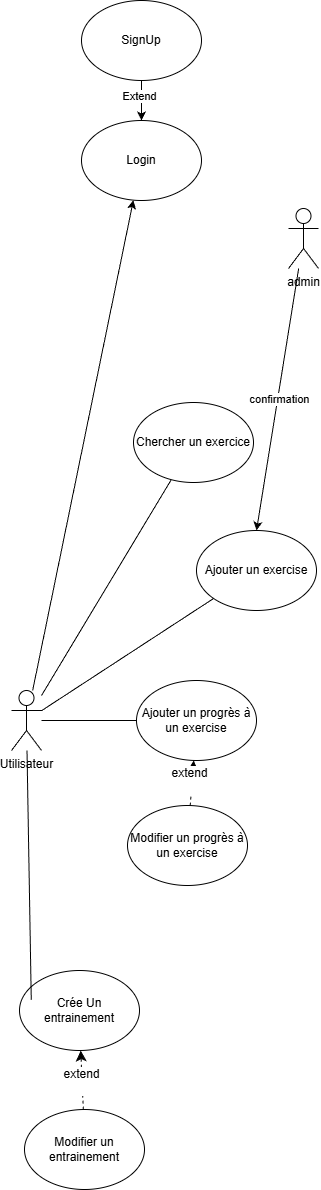

The diagram above was exported from draw.io. Its source (the exported page's mxGraphModel, read from the mxfile embedded in the PNG):
<mxGraphModel dx="1019" dy="1067" grid="0" gridSize="10" guides="1" tooltips="1" connect="1" arrows="1" fold="1" page="0" pageScale="1" pageWidth="850" pageHeight="1100" background="#ffffff" math="0" shadow="0">
  <root>
    <mxCell id="0" />
    <mxCell id="1" parent="0" />
    <mxCell id="Yq4sLEL1raDiaqig-aLr-12" style="edgeStyle=none;curved=1;rounded=0;orthogonalLoop=1;jettySize=auto;html=1;fontSize=12;startSize=8;endSize=8;endArrow=none;endFill=0;" parent="1" source="Yq4sLEL1raDiaqig-aLr-1" target="Yq4sLEL1raDiaqig-aLr-11" edge="1">
      <mxGeometry relative="1" as="geometry" />
    </mxCell>
    <mxCell id="Yq4sLEL1raDiaqig-aLr-21" style="edgeStyle=none;curved=1;rounded=0;orthogonalLoop=1;jettySize=auto;html=1;fontSize=12;startSize=8;endSize=8;endArrow=none;endFill=0;" parent="1" source="Yq4sLEL1raDiaqig-aLr-1" target="Yq4sLEL1raDiaqig-aLr-20" edge="1">
      <mxGeometry relative="1" as="geometry" />
    </mxCell>
    <mxCell id="Yq4sLEL1raDiaqig-aLr-30" style="edgeStyle=none;curved=1;rounded=0;orthogonalLoop=1;jettySize=auto;html=1;fontSize=12;startSize=8;endSize=8;endArrow=none;endFill=0;" parent="1" source="Yq4sLEL1raDiaqig-aLr-1" target="Yq4sLEL1raDiaqig-aLr-31" edge="1">
      <mxGeometry relative="1" as="geometry">
        <mxPoint x="20" y="123" as="targetPoint" />
      </mxGeometry>
    </mxCell>
    <mxCell id="5" style="edgeStyle=none;html=1;endArrow=classic;endFill=1;" parent="1" source="Yq4sLEL1raDiaqig-aLr-1" target="6" edge="1">
      <mxGeometry relative="1" as="geometry">
        <mxPoint x="-51" y="-239" as="targetPoint" />
      </mxGeometry>
    </mxCell>
    <mxCell id="Yq4sLEL1raDiaqig-aLr-1" value="&lt;div&gt;Utilisateur&lt;/div&gt;" style="shape=umlActor;verticalLabelPosition=bottom;verticalAlign=top;html=1;outlineConnect=0;" parent="1" vertex="1">
      <mxGeometry x="-151" y="200" width="30" height="60" as="geometry" />
    </mxCell>
    <mxCell id="Yq4sLEL1raDiaqig-aLr-8" value="Crée Un entrainement" style="ellipse;whiteSpace=wrap;html=1;" parent="1" vertex="1">
      <mxGeometry x="-143" y="480" width="120" height="80" as="geometry" />
    </mxCell>
    <mxCell id="Yq4sLEL1raDiaqig-aLr-9" style="edgeStyle=none;curved=1;rounded=0;orthogonalLoop=1;jettySize=auto;html=1;entryX=0.098;entryY=0.368;entryDx=0;entryDy=0;entryPerimeter=0;fontSize=12;startSize=8;endSize=8;endArrow=none;endFill=0;" parent="1" source="Yq4sLEL1raDiaqig-aLr-1" target="Yq4sLEL1raDiaqig-aLr-8" edge="1">
      <mxGeometry relative="1" as="geometry" />
    </mxCell>
    <mxCell id="Yq4sLEL1raDiaqig-aLr-11" value="Chercher un exercice" style="ellipse;whiteSpace=wrap;html=1;" parent="1" vertex="1">
      <mxGeometry x="-29" y="-88" width="120" height="80" as="geometry" />
    </mxCell>
    <mxCell id="Yq4sLEL1raDiaqig-aLr-20" value="Ajouter un progrès à un exercise" style="ellipse;whiteSpace=wrap;html=1;" parent="1" vertex="1">
      <mxGeometry x="-26" y="190" width="120" height="80" as="geometry" />
    </mxCell>
    <mxCell id="Yq4sLEL1raDiaqig-aLr-25" style="edgeStyle=none;curved=1;rounded=0;orthogonalLoop=1;jettySize=auto;html=1;fontSize=12;startSize=8;endSize=8;dashed=1;" parent="1" source="Yq4sLEL1raDiaqig-aLr-24" target="Yq4sLEL1raDiaqig-aLr-20" edge="1">
      <mxGeometry relative="1" as="geometry" />
    </mxCell>
    <mxCell id="Yq4sLEL1raDiaqig-aLr-26" value="extend&lt;div&gt;&lt;br&gt;&lt;/div&gt;" style="edgeLabel;html=1;align=center;verticalAlign=middle;resizable=0;points=[];fontSize=12;" parent="Yq4sLEL1raDiaqig-aLr-25" connectable="0" vertex="1">
      <mxGeometry x="0.1627" y="3" relative="1" as="geometry">
        <mxPoint as="offset" />
      </mxGeometry>
    </mxCell>
    <mxCell id="Yq4sLEL1raDiaqig-aLr-24" value="Modifier un progrès à un exercise" style="ellipse;whiteSpace=wrap;html=1;" parent="1" vertex="1">
      <mxGeometry x="-35" y="315" width="120" height="80" as="geometry" />
    </mxCell>
    <mxCell id="Yq4sLEL1raDiaqig-aLr-29" style="edgeStyle=none;curved=1;rounded=0;orthogonalLoop=1;jettySize=auto;html=1;fontSize=12;startSize=8;endSize=8;dashed=1;" parent="1" source="Yq4sLEL1raDiaqig-aLr-28" target="Yq4sLEL1raDiaqig-aLr-8" edge="1">
      <mxGeometry relative="1" as="geometry" />
    </mxCell>
    <mxCell id="Yq4sLEL1raDiaqig-aLr-33" value="extend&lt;div&gt;&lt;br&gt;&lt;/div&gt;" style="edgeLabel;html=1;align=center;verticalAlign=middle;resizable=0;points=[];fontSize=12;" parent="Yq4sLEL1raDiaqig-aLr-29" connectable="0" vertex="1">
      <mxGeometry x="-0.0149" y="1" relative="1" as="geometry">
        <mxPoint as="offset" />
      </mxGeometry>
    </mxCell>
    <mxCell id="Yq4sLEL1raDiaqig-aLr-28" value="Modifier un entrainement" style="ellipse;whiteSpace=wrap;html=1;" parent="1" vertex="1">
      <mxGeometry x="-138" y="619" width="120" height="80" as="geometry" />
    </mxCell>
    <mxCell id="Yq4sLEL1raDiaqig-aLr-31" value="Ajouter un exercise" style="ellipse;whiteSpace=wrap;html=1;" parent="1" vertex="1">
      <mxGeometry x="34" y="40" width="120" height="80" as="geometry" />
    </mxCell>
    <mxCell id="3" style="edgeStyle=none;html=1;entryX=0.5;entryY=0;entryDx=0;entryDy=0;" parent="1" source="2" target="Yq4sLEL1raDiaqig-aLr-31" edge="1">
      <mxGeometry relative="1" as="geometry" />
    </mxCell>
    <mxCell id="4" value="confirmation" style="edgeLabel;html=1;align=center;verticalAlign=middle;resizable=0;points=[];" parent="3" vertex="1" connectable="0">
      <mxGeometry x="-0.0071" y="1" relative="1" as="geometry">
        <mxPoint as="offset" />
      </mxGeometry>
    </mxCell>
    <mxCell id="2" value="&lt;div&gt;admin&lt;/div&gt;&lt;div&gt;&lt;br&gt;&lt;/div&gt;" style="shape=umlActor;verticalLabelPosition=bottom;verticalAlign=top;html=1;outlineConnect=0;" parent="1" vertex="1">
      <mxGeometry x="126" y="-282" width="30" height="60" as="geometry" />
    </mxCell>
    <mxCell id="6" value="Login" style="ellipse;whiteSpace=wrap;html=1;" parent="1" vertex="1">
      <mxGeometry x="-81" y="-370" width="120" height="80" as="geometry" />
    </mxCell>
    <mxCell id="8" style="edgeStyle=none;html=1;" edge="1" parent="1" source="7" target="6">
      <mxGeometry relative="1" as="geometry" />
    </mxCell>
    <mxCell id="9" value="Extend" style="edgeLabel;html=1;align=center;verticalAlign=middle;resizable=0;points=[];" vertex="1" connectable="0" parent="8">
      <mxGeometry x="-0.1929" y="-3" relative="1" as="geometry">
        <mxPoint as="offset" />
      </mxGeometry>
    </mxCell>
    <mxCell id="7" value="SignUp" style="ellipse;whiteSpace=wrap;html=1;" parent="1" vertex="1">
      <mxGeometry x="-81" y="-490" width="120" height="80" as="geometry" />
    </mxCell>
  </root>
</mxGraphModel>